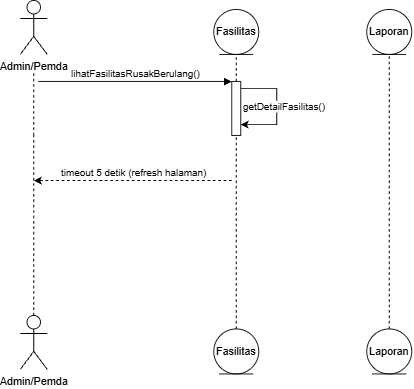

The diagram above was exported from draw.io. Its source (the exported page's mxGraphModel, read from the mxfile embedded in the PNG):
<mxGraphModel dx="1030" dy="670" grid="1" gridSize="10" guides="1" tooltips="1" connect="1" arrows="1" fold="1" page="1" pageScale="1" pageWidth="850" pageHeight="1100" math="0" shadow="0">
  <root>
    <mxCell id="0" />
    <mxCell id="1" parent="0" />
    <mxCell id="aM9ryv3xv72pqoxQDRHE-7" edge="1" parent="1" style="html=1;verticalAlign=bottom;endArrow=block;edgeStyle=sequenceEdgeStyle;libavoidRouting=0;curved=0;rounded=0;" value="lihatFasilitasRusakBerulang()">
      <mxGeometry relative="1" as="geometry">
        <Array as="points" />
        <mxPoint x="95" y="120" as="sourcePoint" />
        <mxPoint x="310" y="120" as="targetPoint" />
      </mxGeometry>
    </mxCell>
    <mxCell id="onKqsp4pMuLauSfm2qK--1" parent="1" style="shape=umlActor;verticalLabelPosition=bottom;verticalAlign=top;html=1;outlineConnect=0;labelPerimeter=1;" value="Admin/Pemda" vertex="1">
      <mxGeometry height="60" width="30" x="75" y="30" as="geometry" />
    </mxCell>
    <mxCell id="onKqsp4pMuLauSfm2qK--4" edge="1" parent="1" style="endArrow=none;dashed=1;html=1;rounded=0;defaultLabelBackgroundColor=gap;" target="onKqsp4pMuLauSfm2qK--1" value="">
      <mxGeometry height="50" relative="1" width="50" as="geometry">
        <mxPoint x="90" y="180" as="sourcePoint" />
        <mxPoint x="210" y="100" as="targetPoint" />
      </mxGeometry>
    </mxCell>
    <mxCell id="onKqsp4pMuLauSfm2qK--8" edge="1" parent="1" source="S5msPYSrWd2UlQp6zz9K-3" style="endArrow=none;dashed=1;html=1;rounded=0;defaultLabelBackgroundColor=gap;entryX=0.5;entryY=1;entryDx=0;entryDy=0;exitX=0.5;exitY=0;exitDx=0;exitDy=0;" value="">
      <mxGeometry height="50" relative="1" width="50" as="geometry">
        <mxPoint x="315" y="370" as="sourcePoint" />
        <mxPoint x="315" y="90" as="targetPoint" />
      </mxGeometry>
    </mxCell>
    <mxCell id="onKqsp4pMuLauSfm2qK--10" edge="1" parent="1" source="Z-X12VQNhTALFj81g-fn-75" style="endArrow=none;dashed=1;html=1;rounded=0;defaultLabelBackgroundColor=gap;entryX=0.5;entryY=1;entryDx=0;entryDy=0;" value="">
      <mxGeometry height="50" relative="1" width="50" as="geometry">
        <mxPoint x="485" y="213" as="sourcePoint" />
        <mxPoint x="485" y="90" as="targetPoint" />
      </mxGeometry>
    </mxCell>
    <mxCell id="Z-X12VQNhTALFj81g-fn-8" parent="1" style="shape=umlActor;verticalLabelPosition=bottom;verticalAlign=top;html=1;outlineConnect=0;labelPerimeter=1;" value="Admin/Pemda" vertex="1">
      <mxGeometry height="60" width="30" x="75" y="380" as="geometry" />
    </mxCell>
    <mxCell id="Z-X12VQNhTALFj81g-fn-16" edge="1" parent="1" style="endArrow=none;dashed=1;html=1;rounded=0;defaultLabelBackgroundColor=gap;" value="">
      <mxGeometry height="50" relative="1" width="50" as="geometry">
        <mxPoint x="90" y="290" as="sourcePoint" />
        <mxPoint x="90" y="180" as="targetPoint" />
      </mxGeometry>
    </mxCell>
    <mxCell id="Z-X12VQNhTALFj81g-fn-21" edge="1" parent="1" source="Z-X12VQNhTALFj81g-fn-8" style="endArrow=none;dashed=1;html=1;rounded=0;defaultLabelBackgroundColor=gap;exitX=0.5;exitY=0;exitDx=0;exitDy=0;exitPerimeter=0;" value="">
      <mxGeometry height="50" relative="1" width="50" as="geometry">
        <mxPoint x="90" y="340" as="sourcePoint" />
        <mxPoint x="90" y="280" as="targetPoint" />
      </mxGeometry>
    </mxCell>
    <mxCell id="Z-X12VQNhTALFj81g-fn-74" parent="1" style="ellipse;shape=umlEntity;whiteSpace=wrap;html=1;" value="Laporan" vertex="1">
      <mxGeometry height="50" width="50" x="460" y="40" as="geometry" />
    </mxCell>
    <mxCell id="Z-X12VQNhTALFj81g-fn-75" parent="1" style="ellipse;shape=umlEntity;whiteSpace=wrap;html=1;" value="Laporan" vertex="1">
      <mxGeometry height="50" width="50" x="460" y="395" as="geometry" />
    </mxCell>
    <mxCell id="Z-X12VQNhTALFj81g-fn-77" parent="1" style="ellipse;shape=umlEntity;whiteSpace=wrap;html=1;" value="Fasilitas" vertex="1">
      <mxGeometry height="50" width="50" x="290" y="40" as="geometry" />
    </mxCell>
    <mxCell id="Z-X12VQNhTALFj81g-fn-78" parent="1" style="ellipse;shape=umlEntity;whiteSpace=wrap;html=1;" value="Fasilitas" vertex="1">
      <mxGeometry height="50" width="50" x="290" y="395" as="geometry" />
    </mxCell>
    <mxCell id="lfLFC-dwHJWXFe9-U_VD-3" edge="1" parent="1" style="endArrow=classic;html=1;rounded=0;defaultLabelBackgroundColor=gap;" value="">
      <mxGeometry height="50" relative="1" width="50" x="-0.4667" as="geometry">
        <Array as="points">
          <mxPoint x="360" y="128" />
          <mxPoint x="360" y="168" />
        </Array>
        <mxPoint x="320" y="128" as="sourcePoint" />
        <mxPoint x="320" y="168" as="targetPoint" />
      </mxGeometry>
    </mxCell>
    <mxCell id="lfLFC-dwHJWXFe9-U_VD-4" connectable="0" parent="lfLFC-dwHJWXFe9-U_VD-3" style="edgeLabel;html=1;align=center;verticalAlign=middle;resizable=0;points=[];defaultLabelBackgroundColor=gap;" value="getDetailFasilitas()" vertex="1">
      <mxGeometry relative="1" x="-0.0183" y="-1" as="geometry">
        <mxPoint x="8" as="offset" />
      </mxGeometry>
    </mxCell>
    <mxCell id="lfLFC-dwHJWXFe9-U_VD-12" edge="1" parent="1" style="endArrow=classic;html=1;rounded=0;defaultLabelBackgroundColor=gap;dashed=1;" value="">
      <mxGeometry height="50" relative="1" width="50" as="geometry">
        <mxPoint x="310" y="230" as="sourcePoint" />
        <mxPoint x="90" y="230" as="targetPoint" />
      </mxGeometry>
    </mxCell>
    <mxCell id="lfLFC-dwHJWXFe9-U_VD-13" connectable="0" parent="lfLFC-dwHJWXFe9-U_VD-12" style="edgeLabel;html=1;align=center;verticalAlign=middle;resizable=0;points=[];defaultLabelBackgroundColor=gap;" value="timeout 5 detik (refresh halaman)" vertex="1">
      <mxGeometry relative="1" x="0.2466" y="3" as="geometry">
        <mxPoint x="27" y="-13" as="offset" />
      </mxGeometry>
    </mxCell>
    <mxCell id="S5msPYSrWd2UlQp6zz9K-4" edge="1" parent="1" source="Z-X12VQNhTALFj81g-fn-78" style="endArrow=none;dashed=1;html=1;rounded=0;defaultLabelBackgroundColor=gap;entryX=0.5;entryY=1;entryDx=0;entryDy=0;" target="S5msPYSrWd2UlQp6zz9K-3" value="">
      <mxGeometry height="50" relative="1" width="50" as="geometry">
        <mxPoint x="315" y="190" as="sourcePoint" />
        <mxPoint x="315" y="90" as="targetPoint" />
      </mxGeometry>
    </mxCell>
    <mxCell id="S5msPYSrWd2UlQp6zz9K-3" parent="1" style="rounded=0;whiteSpace=wrap;html=1;" value="" vertex="1">
      <mxGeometry height="60" width="10" x="310" y="120" as="geometry" />
    </mxCell>
  </root>
</mxGraphModel>